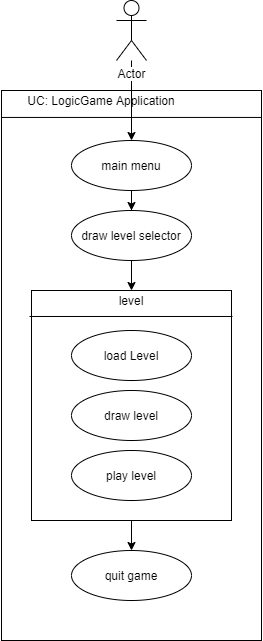

The diagram above was exported from draw.io. Its source (the exported page's mxGraphModel, read from the mxfile embedded in the PNG):
<mxGraphModel dx="870" dy="595" grid="1" gridSize="10" guides="1" tooltips="1" connect="1" arrows="1" fold="1" page="1" pageScale="1" pageWidth="827" pageHeight="1169" math="0" shadow="0">
  <root>
    <mxCell id="0" />
    <mxCell id="1" parent="0" />
    <mxCell id="ZxsdarebCnDUemWk8LGl-9" value="" style="rounded=0;whiteSpace=wrap;html=1;" vertex="1" parent="1">
      <mxGeometry x="160" y="90" width="260" height="550" as="geometry" />
    </mxCell>
    <mxCell id="ZxsdarebCnDUemWk8LGl-30" style="edgeStyle=orthogonalEdgeStyle;rounded=0;orthogonalLoop=1;jettySize=auto;html=1;exitX=0.5;exitY=1;exitDx=0;exitDy=0;" edge="1" parent="1" source="ndxi6kI3scOra24U57dY-5" target="ZxsdarebCnDUemWk8LGl-20">
      <mxGeometry relative="1" as="geometry" />
    </mxCell>
    <mxCell id="ndxi6kI3scOra24U57dY-5" value="" style="rounded=0;whiteSpace=wrap;html=1;" vertex="1" parent="1">
      <mxGeometry x="190" y="290" width="200" height="230" as="geometry" />
    </mxCell>
    <mxCell id="ZxsdarebCnDUemWk8LGl-31" value="" style="edgeStyle=orthogonalEdgeStyle;rounded=0;orthogonalLoop=1;jettySize=auto;html=1;" edge="1" parent="1" source="ZxsdarebCnDUemWk8LGl-8" target="ZxsdarebCnDUemWk8LGl-18">
      <mxGeometry relative="1" as="geometry" />
    </mxCell>
    <mxCell id="ZxsdarebCnDUemWk8LGl-8" value="Actor" style="shape=umlActor;verticalLabelPosition=bottom;labelBackgroundColor=#ffffff;verticalAlign=top;html=1;outlineConnect=0;" vertex="1" parent="1">
      <mxGeometry x="275" width="30" height="60" as="geometry" />
    </mxCell>
    <mxCell id="ZxsdarebCnDUemWk8LGl-11" value="" style="endArrow=none;html=1;exitX=-0.002;exitY=0.049;exitDx=0;exitDy=0;exitPerimeter=0;entryX=1;entryY=0.049;entryDx=0;entryDy=0;entryPerimeter=0;" edge="1" parent="1" source="ZxsdarebCnDUemWk8LGl-9" target="ZxsdarebCnDUemWk8LGl-9">
      <mxGeometry width="50" height="50" relative="1" as="geometry">
        <mxPoint x="160" y="140" as="sourcePoint" />
        <mxPoint x="210" y="90" as="targetPoint" />
      </mxGeometry>
    </mxCell>
    <mxCell id="ZxsdarebCnDUemWk8LGl-12" value="UC: LogicGame Application" style="text;html=1;strokeColor=none;fillColor=none;align=center;verticalAlign=middle;whiteSpace=wrap;rounded=0;" vertex="1" parent="1">
      <mxGeometry x="160" y="90" width="200" height="20" as="geometry" />
    </mxCell>
    <mxCell id="ZxsdarebCnDUemWk8LGl-15" value="draw level" style="ellipse;whiteSpace=wrap;html=1;" vertex="1" parent="1">
      <mxGeometry x="230" y="390" width="120" height="50" as="geometry" />
    </mxCell>
    <mxCell id="ZxsdarebCnDUemWk8LGl-16" value="load Level" style="ellipse;whiteSpace=wrap;html=1;" vertex="1" parent="1">
      <mxGeometry x="230" y="330" width="120" height="50" as="geometry" />
    </mxCell>
    <mxCell id="ZxsdarebCnDUemWk8LGl-37" style="edgeStyle=orthogonalEdgeStyle;rounded=0;orthogonalLoop=1;jettySize=auto;html=1;" edge="1" parent="1" source="ZxsdarebCnDUemWk8LGl-18" target="ZxsdarebCnDUemWk8LGl-32">
      <mxGeometry relative="1" as="geometry" />
    </mxCell>
    <mxCell id="ZxsdarebCnDUemWk8LGl-18" value="main menu" style="ellipse;whiteSpace=wrap;html=1;" vertex="1" parent="1">
      <mxGeometry x="230" y="140" width="120" height="50" as="geometry" />
    </mxCell>
    <mxCell id="ZxsdarebCnDUemWk8LGl-20" value="quit game" style="ellipse;whiteSpace=wrap;html=1;" vertex="1" parent="1">
      <mxGeometry x="230" y="550" width="120" height="50" as="geometry" />
    </mxCell>
    <mxCell id="ZxsdarebCnDUemWk8LGl-21" value="play level" style="ellipse;whiteSpace=wrap;html=1;" vertex="1" parent="1">
      <mxGeometry x="230" y="450" width="120" height="50" as="geometry" />
    </mxCell>
    <mxCell id="ZxsdarebCnDUemWk8LGl-23" value="" style="endArrow=none;html=1;exitX=-0.01;exitY=0.113;exitDx=0;exitDy=0;exitPerimeter=0;entryX=1.005;entryY=0.113;entryDx=0;entryDy=0;entryPerimeter=0;" edge="1" parent="1" source="ndxi6kI3scOra24U57dY-5" target="ndxi6kI3scOra24U57dY-5">
      <mxGeometry width="50" height="50" relative="1" as="geometry">
        <mxPoint x="312" y="270" as="sourcePoint" />
        <mxPoint x="362" y="220" as="targetPoint" />
      </mxGeometry>
    </mxCell>
    <mxCell id="ZxsdarebCnDUemWk8LGl-24" value="level" style="text;html=1;strokeColor=none;fillColor=none;align=center;verticalAlign=middle;whiteSpace=wrap;rounded=0;" vertex="1" parent="1">
      <mxGeometry x="270" y="290" width="40" height="20" as="geometry" />
    </mxCell>
    <mxCell id="ZxsdarebCnDUemWk8LGl-38" style="edgeStyle=orthogonalEdgeStyle;rounded=0;orthogonalLoop=1;jettySize=auto;html=1;" edge="1" parent="1" source="ZxsdarebCnDUemWk8LGl-32" target="ZxsdarebCnDUemWk8LGl-24">
      <mxGeometry relative="1" as="geometry" />
    </mxCell>
    <mxCell id="ZxsdarebCnDUemWk8LGl-32" value="draw level selector" style="ellipse;whiteSpace=wrap;html=1;" vertex="1" parent="1">
      <mxGeometry x="230" y="210" width="120" height="50" as="geometry" />
    </mxCell>
  </root>
</mxGraphModel>